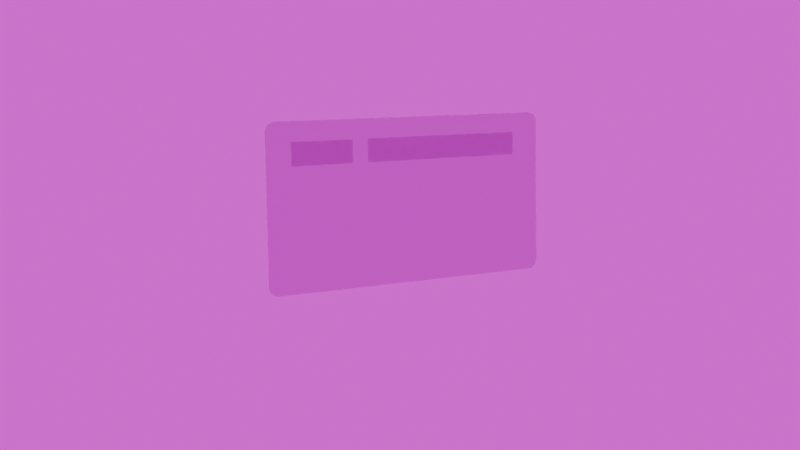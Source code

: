 # Source: Card-Chat.blend  (saved by Blender 5.1.30; exported with 4.5.12 LTS)
import bpy
from mathutils import Matrix  # noqa: F401  (used for matrix-valued properties, if any)

bpy.ops.wm.read_factory_settings(use_empty=True)
scene = bpy.context.scene
scene.name = 'Scene'

# ---- collections
col_collection = bpy.data.collections.new('Collection'); scene.collection.children.link(col_collection)

# ---- images (referenced by path relative to the original .blend; pixels are not part of the script)
import os
ASSET_DIR = os.environ.get("B2B_ASSET_DIR", "")  # directory of the original .blend (textures are referenced by path, not embedded)
HERE = os.path.dirname(os.path.abspath(__file__))  # packed textures are extracted next to this script under _unpacked/

def load_image(name, relpath, width, height, colorspace="sRGB"):
    """Load a texture the original file referenced (path relative to the .blend, or extracted next to this script)."""
    p = next((c for c in (os.path.join(HERE, relpath), os.path.join(ASSET_DIR, relpath)) if relpath and os.path.exists(c)), "")
    if p:
        img = bpy.data.images.load(p, check_existing=True)
        img.name = name
    else:  # same state as the original file: an image datablock whose file is absent (Cycles renders it pink)
        img = bpy.data.images.new(name, width, height)
        img.source = "FILE"
        img.filepath = "//" + (relpath or name)
    img.colorspace_settings.name = colorspace
    return img
img_hdr_exr = load_image('hdr.exr', 'hdr.exr', 1024, 1024, 'Linear Rec.709')

# ---- materials (node trees are filled in below, after node groups)
mat_material_001 = bpy.data.materials.new('Material.001')
mat_material_001.preview_render_type = 'CUBE'

# ---- material node trees
mat_material_001.use_nodes = True; mat_material_001.node_tree.nodes.clear()
_N = mat_material_001.node_tree.nodes; _L = mat_material_001.node_tree.links
n0 = _N.new('ShaderNodeBsdfPrincipled'); n0.name = 'Principled BSDF'; n0.location = (-200, 100)
n0.inputs[0].default_value = (0.2199, 0.2199, 0.2199, 1.0)
n0.inputs[2].default_value = 0.1
n0.inputs[3].default_value = 1.45
n0.inputs[4].default_value = 0.2796
n0.inputs[8].default_value = 0.1357
n0.inputs[12].default_value = 0.191
n0.inputs[18].default_value = 1.0
n0.inputs[19].default_value = 0.25
n0.inputs[20].default_value = 0.1506
n1 = _N.new('ShaderNodeOutputMaterial'); n1.name = 'Material Output'; n1.location = (200, 100)
n2 = _N.new('ShaderNodeBump'); n2.name = 'Bump'; n2.location = (-390, -380)
_L.new(n0.outputs[0], n1.inputs[0])
_L.new(n2.outputs[0], n0.inputs[23])
n1.is_active_output = True

# ---- world
world_world = bpy.data.worlds.new('World'); scene.world = world_world
world_world.use_nodes = True; world_world.node_tree.nodes.clear()
_N = world_world.node_tree.nodes; _L = world_world.node_tree.links
n0 = _N.new('ShaderNodeOutputWorld'); n0.name = 'World Output'; n0.location = (200, 100)
n1 = _N.new('ShaderNodeBackground'); n1.name = 'Background'; n1.location = (-200, 100)
n2 = _N.new('ShaderNodeTexEnvironment'); n2.name = 'Environment Texture'; n2.location = (-490, 80)
n2.image = img_hdr_exr
_L.new(n1.outputs[0], n0.inputs[0])
_L.new(n2.outputs[0], n1.inputs[0])
n0.is_active_output = True
world_world.color = (0.05088, 0.05088, 0.05088)
world_world.sun_shadow_jitter_overblur = 0.0

# ---- cameras
cam_camera = bpy.data.cameras.new('Camera')
cam_camera.clip_end = 100.0
cam_camera.lens = 59.08
cam_camera.ortho_scale = 7.314

# ---- lights
light_light = bpy.data.lights.new('Light', 'AREA')
light_light.energy = 1000.0
light_light.shadow_soft_size = 0.1
light_light.shape = 'RECTANGLE'
light_light.size = 0.0
light_light.size_y = 0.0

# ---- meshes
me_cardchatbodymesh = bpy.data.meshes.new('CardChatBodyMesh')
me_cardchatbodymesh.from_pydata([(0.3353, 0.3353, -1.025), (0.3827, 0.3827, -0.9575), (0.3415, 0.3415, -1.024), (0.3476, 0.3476, -1.023), (0.3535, 0.3535, -1.02), (0.359, 0.359, -1.016), (0.3642, 0.3642, -1.011), (0.3689, 0.3689, -1.005), (0.3729, 0.3729, -0.9986), (0.3764, 0.3764, -0.9913), (0.3791, 0.3791, -0.9833), (0.3811, 0.3811, -0.975), (0.3823, 0.3823, -0.9663), (0.3353, 0.3353, 1.025), (0.3827, 0.3827, 0.9575), (0.3415, 0.3415, 1.024), (0.3476, 0.3476, 1.023), (0.3535, 0.3535, 1.02), (0.359, 0.359, 1.016), (0.3642, 0.3642, 1.011), (0.3689, 0.3689, 1.005), (0.3729, 0.3729, 0.9986), (0.3764, 0.3764, 0.9913), (0.3791, 0.3791, 0.9833), (0.3811, 0.3811, 0.975), (0.3823, 0.3823, 0.9663), (-0.3827, -0.3827, -0.9575), (-0.3353, -0.3353, -1.025), (-0.3823, -0.3823, -0.9663), (-0.3811, -0.3811, -0.975), (-0.3791, -0.3791, -0.9833), (-0.3764, -0.3764, -0.9913), (-0.3729, -0.3729, -0.9986), (-0.3689, -0.3689, -1.005), (-0.3642, -0.3642, -1.011), (-0.359, -0.359, -1.016), (-0.3535, -0.3535, -1.02), (-0.3476, -0.3476, -1.023), (-0.3415, -0.3415, -1.024), (-0.3827, -0.3827, 0.9575), (-0.3353, -0.3353, 1.025), (-0.3823, -0.3823, 0.9663), (-0.3811, -0.3811, 0.975), (-0.3791, -0.3791, 0.9833), (-0.3764, -0.3764, 0.9913), (-0.3729, -0.3729, 0.9986), (-0.3689, -0.3689, 1.005), (-0.3642, -0.3642, 1.011), (-0.359, -0.359, 1.016), (-0.3535, -0.3535, 1.02), (-0.3476, -0.3476, 1.023), (-0.3415, -0.3415, 1.024)], [], [(0, 2, 3, 4, 5, 6, 7, 8, 9, 10, 11, 12, 1, 14, 25, 24, 23, 22, 21, 20, 19, 18, 17, 16, 15, 13, 40, 51, 50, 49, 48, 47, 46, 45, 44, 43, 42, 41, 39, 26, 28, 29, 30, 31, 32, 33, 34, 35, 36, 37, 38, 27)])
_uv = me_cardchatbodymesh.uv_layers.new(name='UVMap')
_uv.uv.foreach_set('vector', [0.7381, 0.5, 0.7396, 0.5001, 0.7412, 0.5006, 0.7426, 0.5013, 0.744, 0.5022, 0.7453, 0.5034, 0.7465, 0.5048, 0.7475, 0.5064, 0.7484, 0.5082, 0.7491, 0.5102, 0.7496, 0.5122, 0.7499, 0.5143, 0.75, 0.5165, 0.75, 0.9835, 0.7499, 0.9857, 0.7496, 0.9878, 0.7491, 0.9898, 0.7484, 0.9918, 0.7475, 0.9936, 0.7465, 0.9952, 0.7453, 0.9966, 0.744, 0.9978, 0.7426, 0.9987, 0.7412, 0.9994, 0.7396, 0.9999, 0.7381, 1.0, 0.5119, 1.0, 0.5104, 0.9999, 0.5088, 0.9994, 0.5074, 0.9987, 0.506, 0.9978, 0.5047, 0.9966, 0.5035, 0.9952, 0.5025, 0.9936, 0.5016, 0.9918, 0.5009, 0.9898, 0.5004, 0.9878, 0.5001, 0.9857, 0.5, 0.9835, 0.5, 0.5165, 0.5001, 0.5143, 0.5004, 0.5122, 0.5009, 0.5102, 0.5016, 0.5082, 0.5025, 0.5064, 0.5035, 0.5048, 0.5047, 0.5034, 0.506, 0.5022, 0.5074, 0.5013, 0.5088, 0.5006, 0.5104, 0.5001, 0.5119, 0.5])
me_cardchatbodymesh.materials.append(mat_material_001)
me_cardchatbodymesh.update()
me_cardchatinputfieldmesh = bpy.data.meshes.new('CardChatInputFieldMesh')
me_cardchatinputfieldmesh.from_pydata([(0.04579, 0.04579, -0.2164), (0.05393, 0.05393, -0.2022), (0.04685, 0.04685, -0.2163), (0.0479, 0.0479, -0.2159), (0.04891, 0.04891, -0.2153), (0.04986, 0.04986, -0.2145), (0.05075, 0.05075, -0.2135), (0.05155, 0.05155, -0.2123), (0.05225, 0.05225, -0.2108), (0.05284, 0.05284, -0.2093), (0.05331, 0.05331, -0.2076), (0.05365, 0.05365, -0.2059), (0.05386, 0.05386, -0.204), (0.04579, 0.04579, 0.2164), (0.05393, 0.05393, 0.2022), (0.04685, 0.04685, 0.2163), (0.0479, 0.0479, 0.2159), (0.04891, 0.04891, 0.2153), (0.04986, 0.04986, 0.2145), (0.05075, 0.05075, 0.2135), (0.05155, 0.05155, 0.2123), (0.05225, 0.05225, 0.2108), (0.05284, 0.05284, 0.2093), (0.05331, 0.05331, 0.2076), (0.05365, 0.05365, 0.2059), (0.05386, 0.05386, 0.204), (-0.05393, -0.05393, -0.2022), (-0.04579, -0.04579, -0.2164), (-0.05386, -0.05386, -0.204), (-0.05365, -0.05365, -0.2059), (-0.05331, -0.05331, -0.2076), (-0.05284, -0.05284, -0.2093), (-0.05225, -0.05225, -0.2108), (-0.05155, -0.05155, -0.2123), (-0.05075, -0.05075, -0.2135), (-0.04986, -0.04986, -0.2145), (-0.04891, -0.04891, -0.2153), (-0.0479, -0.0479, -0.2159), (-0.04685, -0.04685, -0.2163), (-0.05393, -0.05393, 0.2022), (-0.04579, -0.04579, 0.2164), (-0.05386, -0.05386, 0.204), (-0.05365, -0.05365, 0.2059), (-0.05331, -0.05331, 0.2076), (-0.05284, -0.05284, 0.2093), (-0.05225, -0.05225, 0.2108), (-0.05155, -0.05155, 0.2123), (-0.05075, -0.05075, 0.2135), (-0.04986, -0.04986, 0.2145), (-0.04891, -0.04891, 0.2153), (-0.0479, -0.0479, 0.2159), (-0.04685, -0.04685, 0.2163)], [], [(0, 2, 3, 4, 5, 6, 7, 8, 9, 10, 11, 12, 1, 14, 25, 24, 23, 22, 21, 20, 19, 18, 17, 16, 15, 13, 40, 51, 50, 49, 48, 47, 46, 45, 44, 43, 42, 41, 39, 26, 28, 29, 30, 31, 32, 33, 34, 35, 36, 37, 38, 27)])
_uv = me_cardchatinputfieldmesh.uv_layers.new(name='UVMap')
_uv.uv.foreach_set('vector', [0.7381, 0.5, 0.7396, 0.5001, 0.7412, 0.5006, 0.7426, 0.5013, 0.744, 0.5022, 0.7453, 0.5034, 0.7465, 0.5048, 0.7475, 0.5064, 0.7484, 0.5082, 0.7491, 0.5102, 0.7496, 0.5122, 0.7499, 0.5143, 0.75, 0.5165, 0.75, 0.9835, 0.7499, 0.9857, 0.7496, 0.9878, 0.7491, 0.9898, 0.7484, 0.9918, 0.7475, 0.9936, 0.7465, 0.9952, 0.7453, 0.9966, 0.744, 0.9978, 0.7426, 0.9987, 0.7412, 0.9994, 0.7396, 0.9999, 0.7381, 1.0, 0.5119, 1.0, 0.5104, 0.9999, 0.5088, 0.9994, 0.5074, 0.9987, 0.506, 0.9978, 0.5047, 0.9966, 0.5035, 0.9952, 0.5025, 0.9936, 0.5016, 0.9918, 0.5009, 0.9898, 0.5004, 0.9878, 0.5001, 0.9857, 0.5, 0.9835, 0.5, 0.5165, 0.5001, 0.5143, 0.5004, 0.5122, 0.5009, 0.5102, 0.5016, 0.5082, 0.5025, 0.5064, 0.5035, 0.5048, 0.5047, 0.5034, 0.506, 0.5022, 0.5074, 0.5013, 0.5088, 0.5006, 0.5104, 0.5001, 0.5119, 0.5])
me_cardchatinputfieldmesh.materials.append(mat_material_001)
me_cardchatinputfieldmesh.update()
me_cardchatinputfieldmesh_001 = bpy.data.meshes.new('CardChatInputFieldMesh.001')
me_cardchatinputfieldmesh_001.from_pydata([(0.04393, 0.04393, -0.5666), (0.0539, 0.0539, -0.5551), (0.04523, 0.04523, -0.5665), (0.04651, 0.04651, -0.5662), (0.04775, 0.04775, -0.5657), (0.04892, 0.04892, -0.5651), (0.05, 0.05, -0.5642), (0.05098, 0.05098, -0.5632), (0.05184, 0.05184, -0.5621), (0.05257, 0.05257, -0.5608), (0.05314, 0.05314, -0.5595), (0.05356, 0.05356, -0.558), (0.05382, 0.05382, -0.5566), (0.04393, 0.04393, 0.5666), (0.0539, 0.0539, 0.5551), (0.04523, 0.04523, 0.5665), (0.04651, 0.04651, 0.5662), (0.04775, 0.04775, 0.5657), (0.04892, 0.04892, 0.5651), (0.05, 0.05, 0.5642), (0.05098, 0.05098, 0.5632), (0.05184, 0.05184, 0.5621), (0.05257, 0.05257, 0.5608), (0.05314, 0.05314, 0.5595), (0.05356, 0.05356, 0.558), (0.05382, 0.05382, 0.5566), (-0.0539, -0.0539, -0.5551), (-0.04393, -0.04393, -0.5666), (-0.05382, -0.05382, -0.5566), (-0.05356, -0.05356, -0.558), (-0.05314, -0.05314, -0.5595), (-0.05257, -0.05257, -0.5608), (-0.05184, -0.05184, -0.5621), (-0.05098, -0.05098, -0.5632), (-0.05, -0.05, -0.5642), (-0.04892, -0.04892, -0.5651), (-0.04775, -0.04775, -0.5657), (-0.04651, -0.04651, -0.5662), (-0.04523, -0.04523, -0.5665), (-0.0539, -0.0539, 0.5551), (-0.04393, -0.04393, 0.5666), (-0.05382, -0.05382, 0.5566), (-0.05356, -0.05356, 0.558), (-0.05314, -0.05314, 0.5595), (-0.05257, -0.05257, 0.5608), (-0.05184, -0.05184, 0.5621), (-0.05098, -0.05098, 0.5632), (-0.05, -0.05, 0.5642), (-0.04892, -0.04892, 0.5651), (-0.04775, -0.04775, 0.5657), (-0.04651, -0.04651, 0.5662), (-0.04523, -0.04523, 0.5665)], [], [(0, 2, 3, 4, 5, 6, 7, 8, 9, 10, 11, 12, 1, 14, 25, 24, 23, 22, 21, 20, 19, 18, 17, 16, 15, 13, 40, 51, 50, 49, 48, 47, 46, 45, 44, 43, 42, 41, 39, 26, 28, 29, 30, 31, 32, 33, 34, 35, 36, 37, 38, 27)])
_uv = me_cardchatinputfieldmesh_001.uv_layers.new(name='UVMap')
_uv.uv.foreach_set('vector', [0.7381, 0.5, 0.7396, 0.5001, 0.7412, 0.5006, 0.7426, 0.5013, 0.744, 0.5022, 0.7453, 0.5034, 0.7465, 0.5048, 0.7475, 0.5064, 0.7484, 0.5082, 0.7491, 0.5102, 0.7496, 0.5122, 0.7499, 0.5143, 0.75, 0.5165, 0.75, 0.9835, 0.7499, 0.9857, 0.7496, 0.9878, 0.7491, 0.9898, 0.7484, 0.9918, 0.7475, 0.9936, 0.7465, 0.9952, 0.7453, 0.9966, 0.744, 0.9978, 0.7426, 0.9987, 0.7412, 0.9994, 0.7396, 0.9999, 0.7381, 1.0, 0.5119, 1.0, 0.5104, 0.9999, 0.5088, 0.9994, 0.5074, 0.9987, 0.506, 0.9978, 0.5047, 0.9966, 0.5035, 0.9952, 0.5025, 0.9936, 0.5016, 0.9918, 0.5009, 0.9898, 0.5004, 0.9878, 0.5001, 0.9857, 0.5, 0.9835, 0.5, 0.5165, 0.5001, 0.5143, 0.5004, 0.5122, 0.5009, 0.5102, 0.5016, 0.5082, 0.5025, 0.5064, 0.5035, 0.5048, 0.5047, 0.5034, 0.506, 0.5022, 0.5074, 0.5013, 0.5088, 0.5006, 0.5104, 0.5001, 0.5119, 0.5])
me_cardchatinputfieldmesh_001.materials.append(mat_material_001)
me_cardchatinputfieldmesh_001.update()

# ---- objects
ob_light = bpy.data.objects.new('Light', light_light)
ob_camera = bpy.data.objects.new('Camera', cam_camera)
ob_cardchatbody = bpy.data.objects.new('CardChatBody', me_cardchatbodymesh)
ob_cardchatsendbutton = bpy.data.objects.new('CardChatSendButton', me_cardchatinputfieldmesh)
ob_cardchatinputfield = bpy.data.objects.new('CardChatInputField', me_cardchatinputfieldmesh_001)

# ---- transforms, parenting, visibility, modifiers, constraints
ob_light.location = (6.0, -2.545, -0.5668)
ob_light.rotation_euler = (-0.5963, 2.52, 5.465)
ob_light.lock_rotations_4d = False
ob_light.empty_display_type = 'ARROWS'
ob_light.color = (0.0, 0.0, 0.0, 0.0)
ob_light.lineart.crease_threshold = 0.0
ob_camera.location = (7.23, 4.461, -0.8423)
ob_camera.rotation_euler = (1.453, -3.126, 2.117)
ob_camera.lock_rotations_4d = False
ob_camera.empty_display_type = 'ARROWS'
ob_camera.color = (0.0, 0.0, 0.0, 0.0)
ob_camera.display_type = 'WIRE'
ob_camera.lineart.crease_threshold = 0.0
ob_cardchatbody.location = (0.0, 0.0, 0.0)
ob_cardchatbody.rotation_euler = (1.571, -0.7854, -4.371e-08)
_m = ob_cardchatbody.modifiers.new('CardChatBodySolidify', 'SOLIDIFY')
_m.thickness = 0.02664
_m.use_quality_normals = True
_m = ob_cardchatbody.modifiers.new('CardChatBodyBevel', 'BEVEL')
_m.width = 0.1848
_m.width_pct = 0.1848
_m.segments = 18
ob_cardchatsendbutton.location = (-0.02397, 0.6237, -0.334)
ob_cardchatsendbutton.rotation_euler = (4.712, 0.7854, 0.0)
_m = ob_cardchatsendbutton.modifiers.new('CardChatInputFieldSolidify', 'SOLIDIFY')
_m.thickness = 0.01646
_m.use_quality_normals = True
_m = ob_cardchatsendbutton.modifiers.new('CardChatInputFieldBevel', 'BEVEL')
_m.width = 0.0431
_m.width_pct = 0.0431
_m.segments = 14
ob_cardchatinputfield.location = (-0.02397, -0.2735, -0.334)
ob_cardchatinputfield.rotation_euler = (4.712, 0.7854, 0.0)
_m = ob_cardchatinputfield.modifiers.new('CardChatInputFieldSolidify', 'SOLIDIFY')
_m.thickness = 0.01646
_m.use_quality_normals = True
_m = ob_cardchatinputfield.modifiers.new('CardChatInputFieldBevel', 'BEVEL')
_m.width = 0.0431
_m.width_pct = 0.0431
_m.segments = 14

# ---- collection membership
col_collection.objects.link(ob_light)
col_collection.objects.link(ob_camera)
col_collection.objects.link(ob_cardchatbody)
col_collection.objects.link(ob_cardchatsendbutton)
col_collection.objects.link(ob_cardchatinputfield)

# ---- scene / render settings (as saved in the file)
scene.camera = ob_camera
scene.frame_start = 1; scene.frame_end = 250; scene.frame_set(1)
scene.render.engine = 'BLENDER_EEVEE_NEXT'
scene.render.use_high_quality_normals = True
scene.render.bake_bias = 0.0
scene.render.bake_samples = 0
scene.cycles.sampling_pattern = 'TABULATED_SOBOL'
scene.eevee.use_volume_custom_range = False
bpy.context.view_layer.update()
